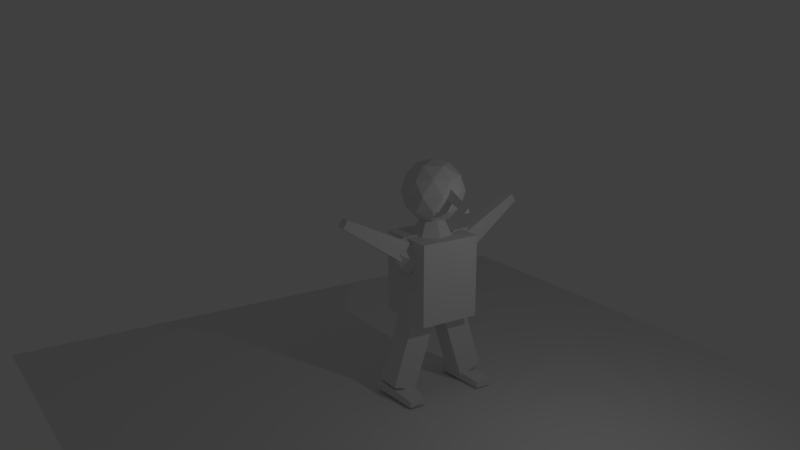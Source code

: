 # Source: bignose_guy.blend  (saved by Blender 2.78.0; exported with 4.5.12 LTS)
import bpy
from mathutils import Matrix  # noqa: F401  (used for matrix-valued properties, if any)

bpy.ops.wm.read_factory_settings(use_empty=True)
scene = bpy.context.scene
scene.name = 'Scene'

# ---- collections
col_collection_1 = bpy.data.collections.new('Collection 1'); scene.collection.children.link(col_collection_1)

# ---- materials (node trees are filled in below, after node groups)
mat_material = bpy.data.materials.new('Material')
mat_material.alpha_threshold = 0.0
mat_material.use_transparent_shadow = False
mat_material.roughness = 0.5
mat_material.line_color = (0.0, 0.0, 0.0, 1.0)

# ---- material node trees

# ---- world
world_world = bpy.data.worlds.new('World'); scene.world = world_world
world_world.color = (0.05088, 0.05088, 0.05088)
world_world.use_sun_shadow = False
world_world.sun_shadow_jitter_overblur = 0.0
world_world.cycles.sampling_method = 'MANUAL'

# ---- cameras
cam_camera = bpy.data.cameras.new('Camera')
cam_camera.clip_end = 100.0
cam_camera.lens = 35.0
cam_camera.sensor_width = 32.0
cam_camera.sensor_height = 18.0
cam_camera.ortho_scale = 7.314
cam_camera.dof.focus_distance = 0.0
cam_camera.dof.aperture_fstop = 128.0

# ---- lights
light_lamp = bpy.data.lights.new('Lamp', 'POINT')
light_lamp.transmission_factor = 0.0
light_lamp.cutoff_distance = 30.0
light_lamp.energy = 100.0
light_lamp.shadow_buffer_clip_start = 1.001
light_lamp.shadow_soft_size = 0.1
light_lamp.shadow_maximum_resolution = 0.006
light_lamp.use_absolute_resolution = True

# ---- meshes
me_plane = bpy.data.meshes.new('Plane')
me_plane.from_pydata([(-1.0, -1.0, 0.0), (1.0, -1.0, 0.0), (-1.0, 1.0, 0.0), (1.0, 1.0, 0.0)], [], [(0, 1, 3, 2)])
me_plane.use_remesh_preserve_volume = False
me_plane.use_remesh_preserve_attributes = False
me_plane.use_mirror_vertex_groups = False
me_plane.update()
me_cube_005 = bpy.data.meshes.new('Cube.005')
me_cube_005.from_pydata([(-1.402, -1.231, -1.102), (-1.355, -0.9696, -0.8353), (-1.405, 0.7521, -1.341), (-1.357, 1.014, -1.075), (2.774, -0.8819, -1.175), (2.804, -0.7184, -1.008), (2.773, 0.3575, -1.324), (2.802, 0.521, -1.158), (-1.058, 2.965, 2.89), (-0.6036, 8.515, 3.156), (-1.058, 3.295, 2.355), (-0.6036, 8.663, 2.916), (0.5923, 2.965, 2.89), (0.1383, 8.515, 3.156), (0.5923, 3.295, 2.355), (0.1383, 8.663, 2.916), (1.305, 2.014, 4.435), (4.439, 1.508, 4.12), (1.306, 1.179, 4.534), (4.44, 1.048, 4.175), (1.584, 1.855, 4.724), (4.593, 1.42, 4.279), (-1.402, -7.198, -0.4123), (-1.355, -6.936, -0.1461), (-1.405, -5.215, -0.6516), (-1.357, -4.953, -0.3854), (2.774, -6.849, -0.4855), (2.804, -6.685, -0.3191), (2.773, -5.609, -0.635), (2.802, -5.446, -0.4687), (-0.2278, 2.36, 2.091), (-0.2278, 3.704, 2.385), (1.101, 2.306, 2.299), (0.5032, 3.674, 2.499), (1.43, 2.184, 2.767), (0.6837, 3.608, 2.757), (0.5098, 2.087, 3.143), (0.1779, 3.554, 2.963), (-0.9654, 2.087, 3.143), (-0.6335, 3.554, 2.963), (-1.885, 2.184, 2.767), (-1.139, 3.608, 2.757), (-1.557, 2.306, 2.299), (-0.9588, 3.674, 2.499), (-0.1144, -0.6941, 3.469), (-0.1144, -2.231, 3.603), (1.215, -1.084, 3.31), (0.6166, -2.446, 3.516), (1.543, -1.961, 2.955), (0.7971, -2.928, 3.321), (0.6232, -2.663, 2.669), (0.2913, -3.314, 3.164), (-0.852, -2.663, 2.669), (-0.5201, -3.314, 3.164), (-1.772, -1.961, 2.955), (-1.026, -2.928, 3.321), (-1.444, -1.084, 3.31), (-0.8454, -2.446, 3.516), (-1.0, -1.0, -1.0), (-1.0, -1.0, 1.0), (-1.0, 1.0, -1.0), (-1.0, 1.0, 1.0), (1.0, -1.0, -1.0), (1.0, -1.0, 1.0), (1.0, 1.0, -1.0), (1.0, 1.0, 1.0), (-0.142, 2.094, 3.1), (-0.142, 1.847, 3.648), (1.187, 1.526, 3.164), (0.589, 1.535, 3.683), (1.515, 0.2489, 3.307), (0.7696, 0.8325, 3.762), (0.5956, -0.7752, 3.423), (0.2637, 0.2693, 3.826), (-0.8796, -0.7752, 3.423), (-0.5477, 0.2693, 3.826), (-1.799, 0.2489, 3.307), (-1.054, 0.8325, 3.762), (-1.471, 1.526, 3.164), (-0.873, 1.535, 3.683), (0.05803, 0.8457, 3.605), (1.867, 0.03701, 4.192), (-0.6329, -0.7175, 4.277), (-2.178, 1.258, 4.055), (-0.6329, 3.233, 3.832), (1.867, 2.479, 3.917), (0.749, -0.05065, 5.005), (-1.751, 0.7039, 4.92), (-1.751, 3.146, 4.645), (0.749, 3.9, 4.56), (2.294, 1.925, 4.782), (0.05803, 2.337, 5.232), (-0.3481, -0.204, 3.857), (1.121, 0.2395, 3.807), (0.7152, -0.6794, 4.202), (2.185, 1.199, 3.991), (1.121, 1.675, 3.646), (-1.256, 0.9571, 3.726), (-1.662, 0.03822, 4.121), (-0.3481, 2.118, 3.596), (-1.662, 2.36, 3.86), (0.7152, 3.078, 3.779), (2.436, 0.8737, 4.499), (2.436, 2.309, 4.338), (0.05803, -0.7309, 4.68), (1.527, -0.2874, 4.63), (-2.32, 0.8737, 4.499), (-1.411, -0.2874, 4.63), (-1.411, 3.47, 4.207), (-2.32, 2.309, 4.338), (1.527, 3.47, 4.207), (0.05803, 3.914, 4.157), (1.778, 0.8222, 4.977), (-0.5991, 0.1046, 5.058), (-2.069, 1.983, 4.846), (-0.5991, 3.862, 4.635), (1.778, 3.144, 4.716), (0.4642, 1.064, 5.241), (1.372, 2.226, 5.111), (-1.005, 1.508, 5.191), (-1.005, 2.943, 5.03), (0.4642, 3.387, 4.98), (-0.9099, -3.053, 3.132), (-0.4559, -6.487, 4.683), (-0.9099, -1.897, 3.5), (-0.4559, -5.967, 4.848), (0.7401, -3.053, 3.132), (0.2861, -6.487, 4.683), (0.7401, -1.897, 3.5), (0.2861, -5.967, 4.848), (-1.045, -6.802, -0.1187), (-1.045, -3.48, 1.508), (-1.045, -5.176, -0.5267), (-1.045, -1.854, 1.1), (0.9549, -6.802, -0.1187), (0.9549, -3.48, 1.508), (0.9549, -5.176, -0.5267), (0.9549, -1.854, 1.1), (2.371, 0.9654, 0.8507), (2.371, -3.679, 1.373), (-2.629, -3.679, 1.373), (-2.629, 0.9654, 0.8507), (2.371, 2.949, 3.015), (2.371, -1.696, 3.538), (-2.629, -1.696, 3.538), (-2.629, 2.949, 3.015)], [], [(0, 1, 3, 2), (2, 3, 7, 6), (6, 7, 5, 4), (4, 5, 1, 0), (2, 6, 4, 0), (7, 3, 1, 5), (8, 9, 11, 10), (10, 11, 15, 14), (14, 15, 13, 12), (12, 13, 9, 8), (10, 14, 12, 8), (15, 11, 9, 13), (16, 17, 19, 18), (18, 19, 21, 20), (19, 17, 21), (20, 21, 17, 16), (16, 18, 20), (22, 23, 25, 24), (24, 25, 29, 28), (28, 29, 27, 26), (26, 27, 23, 22), (24, 28, 26, 22), (29, 25, 23, 27), (30, 31, 33, 32), (32, 33, 35, 34), (34, 35, 37, 36), (36, 37, 39, 38), (38, 39, 41, 40), (33, 31, 43, 41, 39, 37, 35), (40, 41, 43, 42), (42, 43, 31, 30), (30, 32, 34, 36, 38, 40, 42), (44, 45, 47, 46), (46, 47, 49, 48), (48, 49, 51, 50), (50, 51, 53, 52), (52, 53, 55, 54), (47, 45, 57, 55, 53, 51, 49), (54, 55, 57, 56), (56, 57, 45, 44), (44, 46, 48, 50, 52, 54, 56), (58, 59, 61, 60), (60, 61, 65, 64), (64, 65, 63, 62), (62, 63, 59, 58), (60, 64, 62, 58), (65, 61, 59, 63), (66, 67, 69, 68), (68, 69, 71, 70), (70, 71, 73, 72), (72, 73, 75, 74), (74, 75, 77, 76), (69, 67, 79, 77, 75, 73, 71), (76, 77, 79, 78), (78, 79, 67, 66), (66, 68, 70, 72, 74, 76, 78), (80, 93, 92), (81, 93, 95), (80, 92, 97), (80, 97, 99), (80, 99, 96), (81, 95, 102), (82, 94, 104), (83, 98, 106), (84, 100, 108), (85, 101, 110), (81, 102, 105), (82, 104, 107), (83, 106, 109), (84, 108, 111), (85, 110, 103), (86, 112, 117), (87, 113, 119), (88, 114, 120), (89, 115, 121), (90, 116, 118), (118, 121, 91), (118, 116, 121), (116, 89, 121), (121, 120, 91), (121, 115, 120), (115, 88, 120), (120, 119, 91), (120, 114, 119), (114, 87, 119), (119, 117, 91), (119, 113, 117), (113, 86, 117), (117, 118, 91), (117, 112, 118), (112, 90, 118), (103, 116, 90), (103, 110, 116), (110, 89, 116), (111, 115, 89), (111, 108, 115), (108, 88, 115), (109, 114, 88), (109, 106, 114), (106, 87, 114), (107, 113, 87), (107, 104, 113), (104, 86, 113), (105, 112, 86), (105, 102, 112), (102, 90, 112), (110, 111, 89), (110, 101, 111), (101, 84, 111), (108, 109, 88), (108, 100, 109), (100, 83, 109), (106, 107, 87), (106, 98, 107), (98, 82, 107), (104, 105, 86), (104, 94, 105), (94, 81, 105), (102, 103, 90), (102, 95, 103), (95, 85, 103), (96, 101, 85), (96, 99, 101), (99, 84, 101), (99, 100, 84), (99, 97, 100), (97, 83, 100), (97, 98, 83), (97, 92, 98), (92, 82, 98), (95, 96, 85), (95, 93, 96), (93, 80, 96), (92, 94, 82), (92, 93, 94), (93, 81, 94), (122, 123, 125, 124), (124, 125, 129, 128), (128, 129, 127, 126), (126, 127, 123, 122), (124, 128, 126, 122), (129, 125, 123, 127), (130, 131, 133, 132), (132, 133, 137, 136), (136, 137, 135, 134), (134, 135, 131, 130), (132, 136, 134, 130), (137, 133, 131, 135), (138, 139, 140, 141), (142, 145, 144, 143), (138, 142, 143, 139), (139, 143, 144, 140), (140, 144, 145, 141), (142, 138, 141, 145)])
me_cube_005.materials.append(mat_material)
me_cube_005.use_remesh_preserve_volume = False
me_cube_005.use_remesh_preserve_attributes = False
me_cube_005.use_mirror_vertex_groups = False
me_cube_005.update()

# ---- objects
ob_plane = bpy.data.objects.new('Plane', me_plane)
ob_cube_002 = bpy.data.objects.new('Cube.002', me_cube_005)
ob_lamp = bpy.data.objects.new('Lamp', light_lamp)
ob_camera = bpy.data.objects.new('Camera', cam_camera)

# ---- transforms, parenting, visibility, modifiers, constraints
ob_plane.location = (0.2702, -0.6697, 0.4012)
ob_plane.scale = (9.945, 10.57, 1.0)
ob_plane.lineart.crease_threshold = 0.0
ob_cube_002.location = (0.3134, 0.8392, 1.858)
ob_cube_002.rotation_euler = (0.3107, 0.0, 0.0)
ob_cube_002.scale = (0.4, 0.41, 1.17)
ob_cube_002.lineart.crease_threshold = 0.0
ob_lamp.location = (6.976, 1.005, 8.135)
ob_lamp.rotation_euler = (0.6503, 0.05522, 1.866)
ob_lamp.lock_rotations_4d = False
ob_lamp.empty_display_type = 'ARROWS'
ob_lamp.color = (0.0, 0.0, 0.0, 0.0)
ob_lamp.lineart.crease_threshold = 0.0
ob_camera.location = (21.76, -15.34, 13.35)
ob_camera.rotation_euler = (1.293, -0.0, 0.9921)
ob_camera.scale = (5.0, 5.0, 5.0)
ob_camera.lock_rotations_4d = False
ob_camera.empty_display_type = 'ARROWS'
ob_camera.color = (0.0, 0.0, 0.0, 0.0)
ob_camera.display_type = 'WIRE'
ob_camera.lineart.crease_threshold = 0.0

# ---- collection membership
col_collection_1.objects.link(ob_plane)
col_collection_1.objects.link(ob_cube_002)
col_collection_1.objects.link(ob_lamp)
col_collection_1.objects.link(ob_camera)

# ---- scene / render settings (as saved in the file)
scene.camera = ob_camera
scene.frame_start = 1; scene.frame_end = 250; scene.frame_set(1)
scene.render.engine = 'BLENDER_EEVEE_NEXT'
scene.render.resolution_percentage = 50
scene.render.dither_intensity = 0.0
scene.cycles.use_denoising = False
scene.cycles.samples = 128
scene.cycles.sampling_pattern = 'TABULATED_SOBOL'
scene.cycles.light_sampling_threshold = 0.0
scene.cycles.use_adaptive_sampling = False
scene.cycles.use_light_tree = False
scene.cycles.blur_glossy = 0.0
scene.cycles.sample_clamp_indirect = 0.0
scene.view_settings.view_transform = 'Standard'
bpy.context.view_layer.update()
